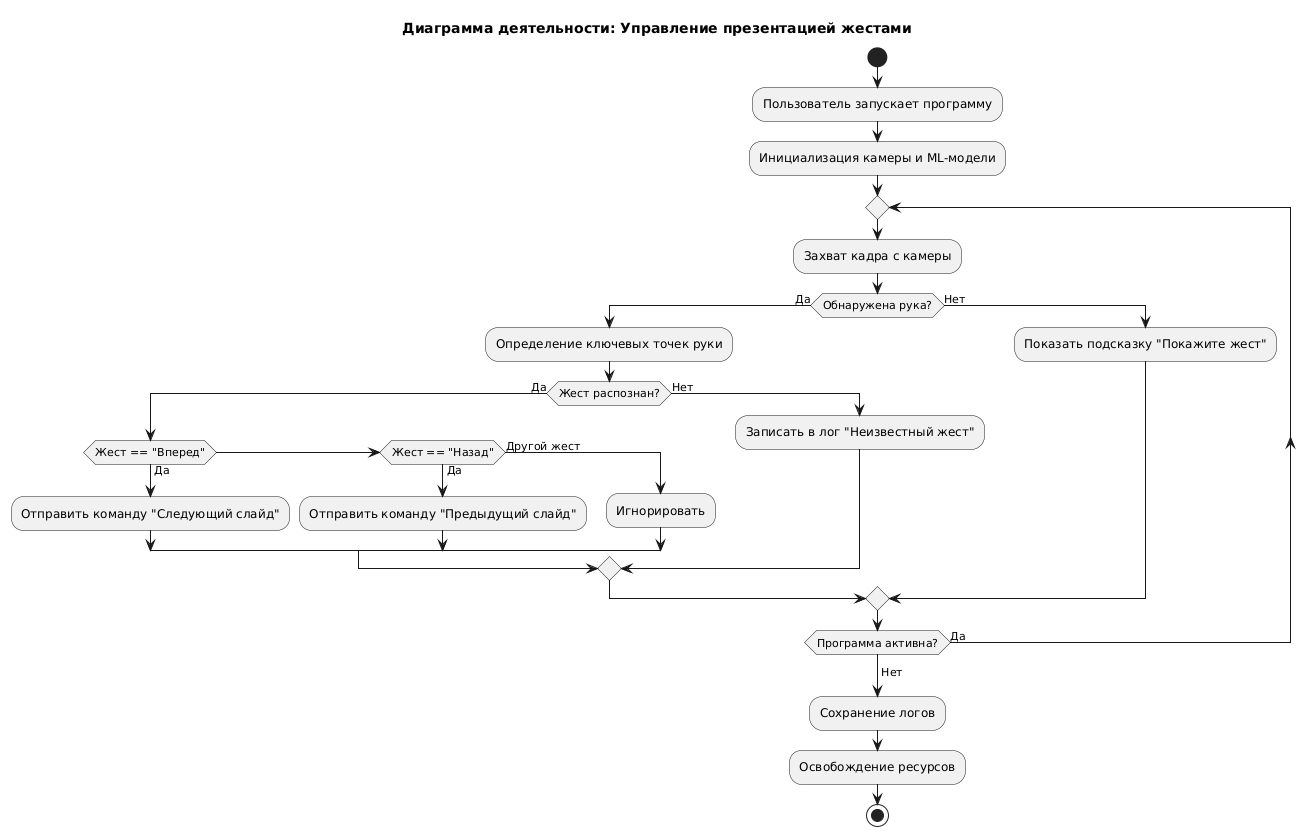

The diagram above was rendered by PlantUML. Its source (embedded in the PNG):
@startuml
title Диаграмма деятельности: Управление презентацией жестами

start

:Пользователь запускает программу;
:Инициализация камеры и ML-модели;

repeat
  :Захват кадра с камеры;
  
  if (Обнаружена рука?) then (Да)
    :Определение ключевых точек руки;
    if (Жест распознан?) then (Да)
      if (Жест == "Вперед") then (Да)
        :Отправить команду "Следующий слайд";
      else if (Жест == "Назад") then (Да)
        :Отправить команду "Предыдущий слайд";
      else (Другой жест)
        :Игнорировать;
      endif
    else (Нет)
      :Записать в лог "Неизвестный жест";
    endif
  else (Нет)
    :Показать подсказку "Покажите жест";
  endif
  
repeat while (Программа активна?) is (Да)
->Нет;

:Сохранение логов;
:Освобождение ресурсов;

stop
@enduml